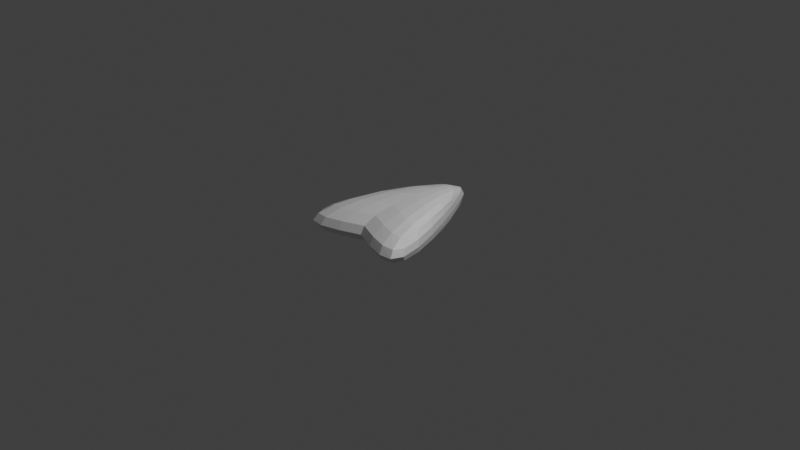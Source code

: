 # Source: ship1.blend  (saved by Blender 3.0.42; exported with 4.5.12 LTS)
import bpy
from mathutils import Matrix  # noqa: F401  (used for matrix-valued properties, if any)

bpy.ops.wm.read_factory_settings(use_empty=True)
scene = bpy.context.scene
scene.name = 'Scene'

# ---- collections
col_collection = bpy.data.collections.new('Collection'); scene.collection.children.link(col_collection)

# ---- materials (node trees are filled in below, after node groups)
mat_material = bpy.data.materials.new('Material')
mat_material.alpha_threshold = 0.0
mat_material.use_transparent_shadow = False
mat_material.line_color = (0.0, 0.0, 0.0, 1.0)

# ---- material node trees
mat_material.use_nodes = True; mat_material.node_tree.nodes.clear()
_N = mat_material.node_tree.nodes; _L = mat_material.node_tree.links
n0 = _N.new('ShaderNodeOutputMaterial'); n0.name = 'Material Output'; n0.location = (300, 300)
n1 = _N.new('ShaderNodeBsdfPrincipled'); n1.name = 'Principled BSDF'; n1.location = (10, 300)
n1.distribution = 'GGX'
n1.subsurface_method = 'RANDOM_WALK_SKIN'
n1.inputs[2].default_value = 0.4
n1.inputs[3].default_value = 1.45
n1.inputs[27].default_value = (0.0, 0.0, 0.0, 1.0)
n1.inputs[28].default_value = 1.0
_L.new(n1.outputs[0], n0.inputs[0])
n0.is_active_output = True

# ---- world
world_world = bpy.data.worlds.new('World'); scene.world = world_world
world_world.use_nodes = True; world_world.node_tree.nodes.clear()
_N = world_world.node_tree.nodes; _L = world_world.node_tree.links
n0 = _N.new('ShaderNodeOutputWorld'); n0.name = 'World Output'; n0.location = (300, 300)
n1 = _N.new('ShaderNodeBackground'); n1.name = 'Background'; n1.location = (10, 300)
n1.inputs[0].default_value = (0.05088, 0.05088, 0.05088, 1.0)
_L.new(n1.outputs[0], n0.inputs[0])
n0.is_active_output = True
world_world.color = (0.05088, 0.05088, 0.05088)
world_world.use_sun_shadow = False
world_world.sun_shadow_jitter_overblur = 0.0

# ---- cameras
cam_camera = bpy.data.cameras.new('Camera')
cam_camera.clip_end = 100.0
cam_camera.ortho_scale = 7.314

# ---- lights
light_light = bpy.data.lights.new('Light', 'POINT')
light_light.transmission_factor = 0.0
light_light.energy = 1000.0
light_light.shadow_soft_size = 0.1
light_light.shadow_maximum_resolution = 0.006
light_light.use_absolute_resolution = True

# ---- meshes
me_cube = bpy.data.meshes.new('Cube')
me_cube.from_pydata([(0.02705, 1.0, 0.2195), (0.02705, 1.0, -0.2195), (1.0, -1.0, 0.2195), (1.0, -1.0, -0.2195), (0.0, 1.0, -0.2195), (0.0, -0.5866, 0.2195), (0.0, -0.5866, -0.2195), (0.0, 1.0, 0.2195)], [], [(4, 1, 3, 6), (1, 0, 2, 3), (4, 7, 0, 1), (3, 2, 5, 6), (0, 7, 5, 2), (4, 6, 5, 7)])
_uv = me_cube.uv_layers.new(name='UVMap')
_uv.uv.foreach_set('vector', [0.25, 0.5, 0.375, 0.5, 0.375, 0.75, 0.25, 0.75, 0.375, 0.5, 0.625, 0.5, 0.625, 0.75, 0.375, 0.75, 0.375, 0.375, 0.625, 0.375, 0.625, 0.5, 0.375, 0.5, 0.375, 0.75, 0.625, 0.75, 0.625, 0.875, 0.375, 0.875, 0.625, 0.5, 0.75, 0.5, 0.75, 0.75, 0.625, 0.75, 0.25, 0.5, 0.25, 0.75, 0.625, 0.875, 0.75, 0.5])
me_cube.materials.append(mat_material)
me_cube.use_remesh_preserve_volume = False
me_cube.use_remesh_preserve_attributes = False
me_cube.use_mirror_vertex_groups = False
me_cube.update()

# ---- objects
ob_cube = bpy.data.objects.new('Cube', me_cube)
ob_light = bpy.data.objects.new('Light', light_light)
ob_camera = bpy.data.objects.new('Camera', cam_camera)

# ---- transforms, parenting, visibility, modifiers, constraints
ob_cube.location = (0.0, 0.0, 0.0)
ob_cube.lock_rotations_4d = False
ob_cube.empty_display_type = 'ARROWS'
ob_cube.lineart.crease_threshold = 0.0
_m = ob_cube.modifiers.new('Mirror', 'MIRROR')
_m = ob_cube.modifiers.new('Subdivision', 'SUBSURF')
ob_light.location = (4.076, 1.005, 5.904)
ob_light.rotation_euler = (0.6503, 0.05522, 1.866)
ob_light.lock_rotations_4d = False
ob_light.empty_display_type = 'ARROWS'
ob_light.color = (0.0, 0.0, 0.0, 0.0)
ob_light.lineart.crease_threshold = 0.0
ob_camera.location = (7.359, -6.926, 4.958)
ob_camera.rotation_euler = (1.109, 0.0, 0.8149)
ob_camera.lock_rotations_4d = False
ob_camera.empty_display_type = 'ARROWS'
ob_camera.color = (0.0, 0.0, 0.0, 0.0)
ob_camera.display_type = 'WIRE'
ob_camera.lineart.crease_threshold = 0.0

# ---- collection membership
col_collection.objects.link(ob_cube)
col_collection.objects.link(ob_light)
col_collection.objects.link(ob_camera)

# ---- scene / render settings (as saved in the file)
scene.camera = ob_camera
scene.frame_start = 1; scene.frame_end = 250; scene.frame_set(1)
scene.render.engine = 'BLENDER_EEVEE_NEXT'
scene.cycles.sampling_pattern = 'TABULATED_SOBOL'
scene.cycles.use_light_tree = False
scene.view_settings.view_transform = 'Standard'
bpy.context.view_layer.update()
